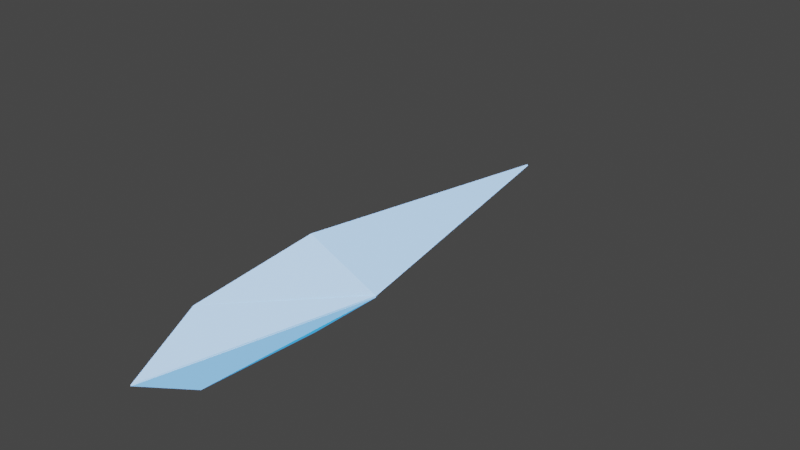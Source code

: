 # Source: IceCrystal.blend  (saved by Blender 3.0.42; exported with 4.5.12 LTS)
import bpy
from mathutils import Matrix  # noqa: F401  (used for matrix-valued properties, if any)

bpy.ops.wm.read_factory_settings(use_empty=True)
scene = bpy.context.scene
scene.name = 'Scene'

# ---- collections
col_collection = bpy.data.collections.new('Collection'); scene.collection.children.link(col_collection)

# ---- materials (node trees are filled in below, after node groups)
mat_icecrystalmat = bpy.data.materials.new('IceCrystalMat')
mat_icecrystalmat.use_transparent_shadow = False

# ---- material node trees
mat_icecrystalmat.use_nodes = True; mat_icecrystalmat.node_tree.nodes.clear()
_N = mat_icecrystalmat.node_tree.nodes; _L = mat_icecrystalmat.node_tree.links
n0 = _N.new('ShaderNodeBsdfPrincipled'); n0.name = 'Principled BSDF'; n0.location = (10, 300)
n0.distribution = 'GGX'
n0.subsurface_method = 'RANDOM_WALK_SKIN'
n0.inputs[2].default_value = 0.0748
n0.inputs[3].default_value = 1.45
n0.inputs[13].default_value = 0.8307
n0.inputs[19].default_value = 0.05512
n0.inputs[20].default_value = 0.06299
n0.inputs[27].default_value = (0.0, 0.3702, 1.0, 1.0)
n0.inputs[28].default_value = 0.9
n1 = _N.new('ShaderNodeOutputMaterial'); n1.name = 'Material Output'; n1.location = (300, 300)
_L.new(n0.outputs[0], n1.inputs[0])
n1.is_active_output = True

# ---- world
world_world = bpy.data.worlds.new('World'); scene.world = world_world
world_world.use_nodes = True; world_world.node_tree.nodes.clear()
_N = world_world.node_tree.nodes; _L = world_world.node_tree.links
n0 = _N.new('ShaderNodeOutputWorld'); n0.name = 'World Output'; n0.location = (300, 300)
n1 = _N.new('ShaderNodeBackground'); n1.name = 'Background'; n1.location = (10, 300)
n1.inputs[0].default_value = (0.05088, 0.05088, 0.05088, 1.0)
_L.new(n1.outputs[0], n0.inputs[0])
n0.is_active_output = True
world_world.color = (0.05088, 0.05088, 0.05088)
world_world.use_sun_shadow = False
world_world.sun_shadow_jitter_overblur = 0.0

# ---- meshes
me_cylinder_002 = bpy.data.meshes.new('Cylinder.002')
me_cylinder_002.from_pydata([(-0.001217, -0.0008422, -1.001), (-0.001918, 0.405, 1.694), (-0.00469, 0.004755, -0.9982), (0.4408, -0.001957, 1.528), (0.005062, -0.003962, -0.9965), (0.4413, -0.001355, 1.522), (0.003797, -0.001082, -0.994), (0.0008467, -0.3974, 1.695), (0.0, 0.0, -1.0), (-0.4646, 0.0, 1.532), (0.0, 0.0, -1.0), (-0.4716, 0.001664, 1.526), (9.494e-05, -0.001455, 3.291), (-0.002249, 0.008884, 3.291), (-0.0006528, 0.0002554, 3.291), (0.0001365, -0.0001246, 3.29), (-0.001105, 0.00108, 3.29), (5.96e-08, 0.0, 3.29), (0.4475, -0.007429, 1.538), (-0.0006286, -0.3167, 2.766), (-0.4435, 0.005813, 1.535), (-0.003556, 0.3231, 2.759), (-0.4658, -0.00182, 1.53), (0.4501, 0.008381, 1.535), (1.15, 1.131, 0.1204)], [], [(0, 1, 3, 2), (2, 3, 5, 4), (4, 5, 7, 6), (6, 7, 9, 8), (19, 18, 14, 15), (8, 9, 11, 10), (10, 11, 1, 0), (0, 2, 4, 6, 8, 10), (13, 12, 17, 16, 15, 14), (21, 20, 17, 12), (22, 19, 15, 16), (18, 23, 13, 14), (20, 22, 16, 17), (23, 21, 12, 13), (3, 1, 21, 23), (11, 9, 22, 20), (5, 3, 23, 18), (9, 7, 19, 22), (1, 11, 20, 21), (7, 5, 18, 19)])
_uv = me_cylinder_002.uv_layers.new(name='UVMap')
_uv.uv.foreach_set('vector', [1.0, 0.5, 1.0, 1.0, 0.8333, 1.0, 0.8333, 0.5, 0.8333, 0.5, 0.8333, 1.0, 0.6667, 1.0, 0.6667, 0.5, 0.6667, 0.5, 0.6667, 1.0, 0.5, 1.0, 0.5, 0.5, 0.5, 0.5, 0.5, 1.0, 0.3333, 1.0, 0.3333, 0.5, 0.5, 1.0, 0.6667, 1.0, 0.6667, 1.0, 0.5, 1.0, 0.3333, 0.5, 0.3333, 1.0, 0.1667, 1.0, 0.1667, 0.5, 0.1667, 0.5, 0.1667, 1.0, -8.941e-08, 1.0, -8.941e-08, 0.5, 0.75, 0.49, 0.9578, 0.37, 0.9578, 0.13, 0.75, 0.01, 0.5422, 0.13, 0.5422, 0.37, 0.4578, 0.37, 0.25, 0.49, 0.04215, 0.37, 0.04215, 0.13, 0.25, 0.01, 0.4578, 0.13, -8.941e-08, 1.0, 0.1667, 1.0, 0.1667, 1.0, -8.941e-08, 1.0, 0.3333, 1.0, 0.5, 1.0, 0.5, 1.0, 0.3333, 1.0, 0.6667, 1.0, 0.8333, 1.0, 0.8333, 1.0, 0.6667, 1.0, 0.1667, 1.0, 0.3333, 1.0, 0.3333, 1.0, 0.1667, 1.0, 0.8333, 1.0, 1.0, 1.0, 1.0, 1.0, 0.8333, 1.0, 0.8333, 1.0, 1.0, 1.0, 1.0, 1.0, 0.8333, 1.0, 0.1667, 1.0, 0.3333, 1.0, 0.3333, 1.0, 0.1667, 1.0, 0.6667, 1.0, 0.8333, 1.0, 0.8333, 1.0, 0.6667, 1.0, 0.3333, 1.0, 0.5, 1.0, 0.5, 1.0, 0.3333, 1.0, -8.941e-08, 1.0, 0.1667, 1.0, 0.1667, 1.0, -8.941e-08, 1.0, 0.5, 1.0, 0.6667, 1.0, 0.6667, 1.0, 0.5, 1.0])
me_cylinder_002.materials.append(mat_icecrystalmat)
me_cylinder_002.use_remesh_fix_poles = True
me_cylinder_002.use_remesh_preserve_attributes = False
me_cylinder_002.use_mirror_x = True
me_cylinder_002.use_mirror_y = True
me_cylinder_002.use_mirror_z = True
me_cylinder_002.update()

# ---- objects
ob_cylinder = bpy.data.objects.new('Cylinder', me_cylinder_002)

# ---- transforms, parenting, visibility, modifiers, constraints
ob_cylinder.location = (0.0, 1.724, 1.0)
ob_cylinder.rotation_euler = (1.571, -0.0, 0.0)
ob_cylinder.use_mesh_mirror_x = True
ob_cylinder.use_mesh_mirror_y = True
ob_cylinder.use_mesh_mirror_z = True

# ---- collection membership
col_collection.objects.link(ob_cylinder)

# ---- scene / render settings (as saved in the file)
scene.frame_start = 1; scene.frame_end = 250; scene.frame_set(5)
scene.render.engine = 'BLENDER_EEVEE_NEXT'
scene.cycles.sampling_pattern = 'TABULATED_SOBOL'
scene.cycles.use_light_tree = False
scene.view_settings.view_transform = 'Filmic'
bpy.context.view_layer.update()

# ---- added for rendering (the .blend has no active camera and no usable light): camera, sun
cam_auto = bpy.data.cameras.new('AutoCamera')
cam_auto.lens = 50.0
cam_auto.sensor_width = 36.0
cam_auto.clip_end = 1000.0
ob_auto_camera = bpy.data.objects.new('AutoCamera', cam_auto)
scene.collection.objects.link(ob_auto_camera)
ob_auto_camera.location = (4.81364, -4.79085, 4.94631)
ob_auto_camera.rotation_euler = (1.09748, -7.21219e-08, 0.694738)
scene.camera = ob_auto_camera
light_auto_sun = bpy.data.lights.new('AutoSun', 'SUN')
light_auto_sun.energy = 3.0
light_auto_sun.angle = 0.0523599
ob_auto_sun = bpy.data.objects.new('AutoSun', light_auto_sun)
scene.collection.objects.link(ob_auto_sun)
ob_auto_sun.rotation_euler = (0.872665, 0.174533, 0.523599)
bpy.context.view_layer.update()
